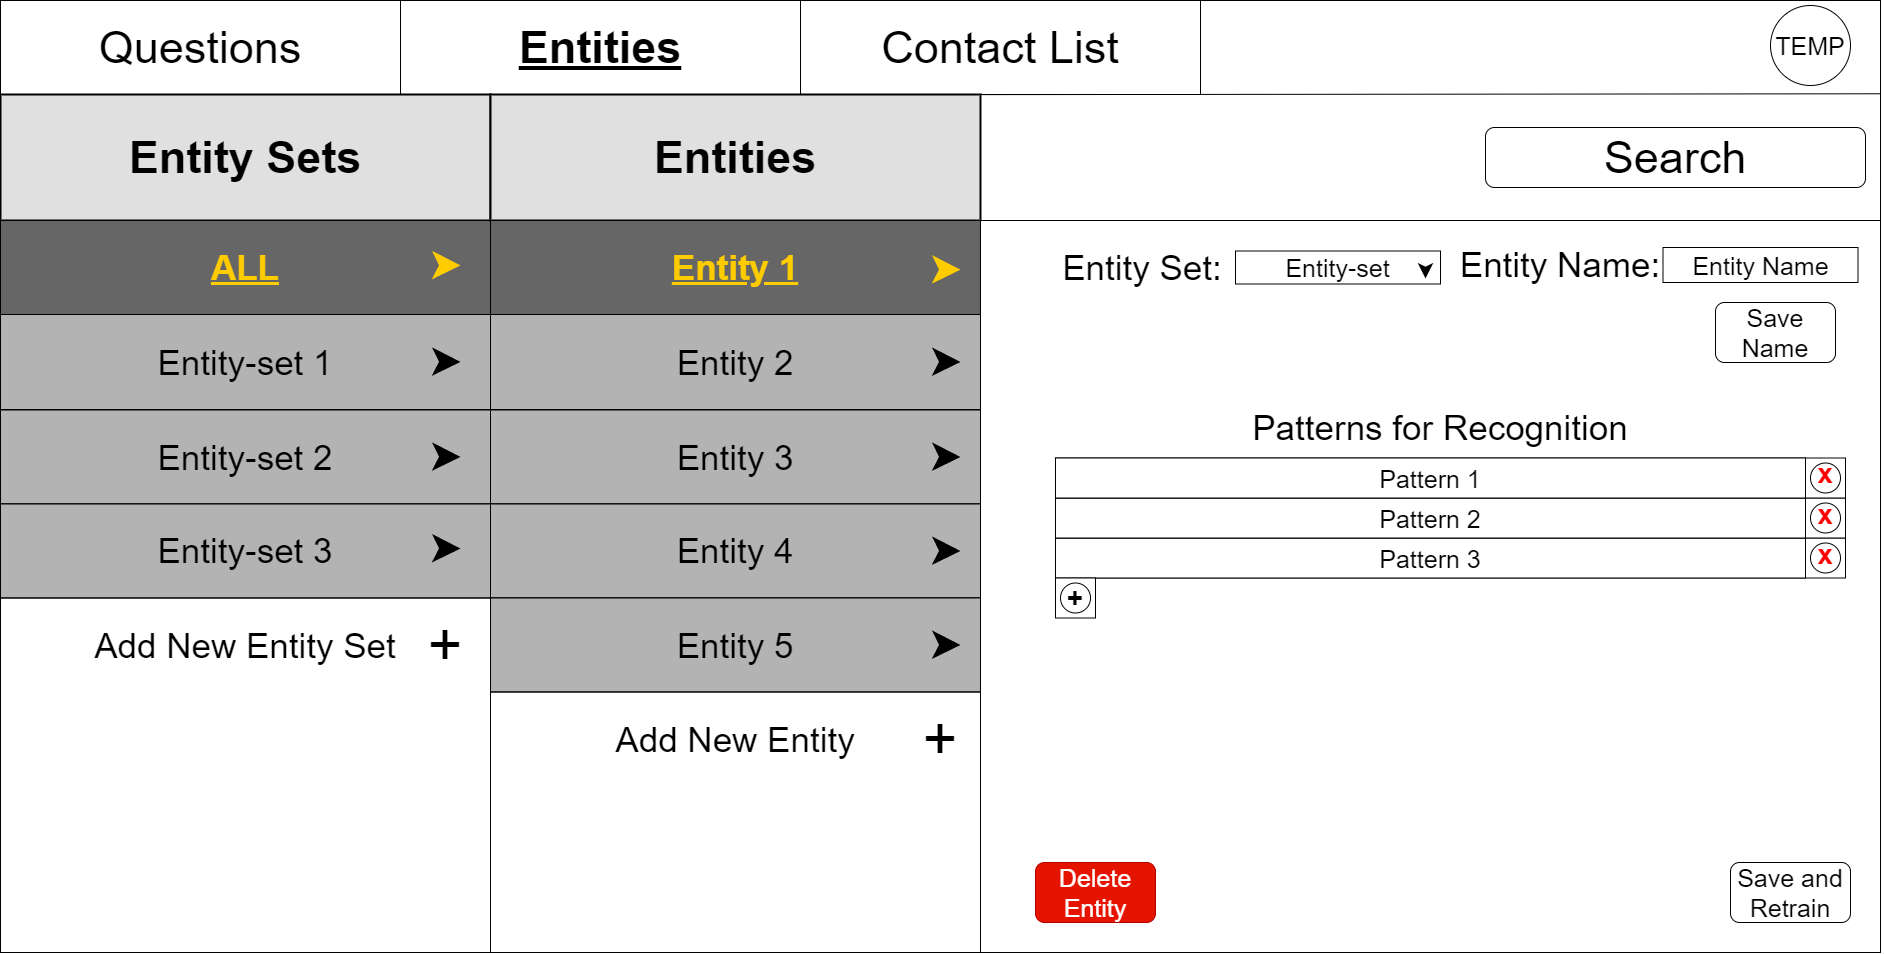

The diagram above was exported from draw.io. Its source (the exported page's mxGraphModel, read from the mxfile embedded in the PNG):
<mxGraphModel dx="5275" dy="1397" grid="1" gridSize="10" guides="1" tooltips="1" connect="1" arrows="1" fold="1" page="1" pageScale="1" pageWidth="850" pageHeight="1100" math="0" shadow="0" extFonts="Permanent Marker^https://fonts.googleapis.com/css?family=Permanent+Marker">
  <root>
    <mxCell id="0" />
    <mxCell id="1" parent="0" />
    <mxCell id="2" value="" style="rounded=0;whiteSpace=wrap;html=1;" vertex="1" parent="1">
      <mxGeometry x="-1680" y="2200" width="1880" height="880" as="geometry" />
    </mxCell>
    <mxCell id="3" value="&lt;font style=&quot;font-size: 45px&quot;&gt;Search&lt;/font&gt;" style="rounded=1;whiteSpace=wrap;html=1;" vertex="1" parent="1">
      <mxGeometry x="-195" y="2327" width="380" height="60" as="geometry" />
    </mxCell>
    <mxCell id="4" value="" style="rounded=0;whiteSpace=wrap;html=1;" vertex="1" parent="1">
      <mxGeometry x="-1190" y="2420" width="1390" height="732" as="geometry" />
    </mxCell>
    <mxCell id="5" value="&lt;div style=&quot;text-align: justify&quot;&gt;&lt;span&gt;TEMP&lt;/span&gt;&lt;/div&gt;" style="ellipse;whiteSpace=wrap;html=1;aspect=fixed;rounded=0;fontSize=25;align=center;" vertex="1" parent="1">
      <mxGeometry x="90" y="2205" width="80" height="80" as="geometry" />
    </mxCell>
    <mxCell id="6" value="&lt;font style=&quot;font-size: 45px&quot;&gt;Categories&lt;/font&gt;" style="text;html=1;strokeColor=none;fillColor=none;align=center;verticalAlign=middle;whiteSpace=wrap;rounded=0;" vertex="1" parent="1">
      <mxGeometry x="-1680" y="2315" width="400" height="90" as="geometry" />
    </mxCell>
    <mxCell id="7" value="" style="rounded=0;whiteSpace=wrap;html=1;" vertex="1" parent="1">
      <mxGeometry x="-1680" y="2420" width="490" height="732" as="geometry" />
    </mxCell>
    <mxCell id="8" value="" style="endArrow=none;html=1;fontSize=25;entryX=1;entryY=0.106;entryDx=0;entryDy=0;entryPerimeter=0;exitX=0;exitY=0.108;exitDx=0;exitDy=0;exitPerimeter=0;" edge="1" source="2" target="2" parent="1">
      <mxGeometry width="50" height="50" relative="1" as="geometry">
        <mxPoint x="-1850" y="2350" as="sourcePoint" />
        <mxPoint x="-1800" y="2300" as="targetPoint" />
      </mxGeometry>
    </mxCell>
    <mxCell id="9" value="&lt;font style=&quot;font-size: 45px&quot;&gt;Contact List&lt;/font&gt;" style="rounded=0;whiteSpace=wrap;html=1;fontSize=25;align=center;" vertex="1" parent="1">
      <mxGeometry x="-880" y="2200" width="400" height="94" as="geometry" />
    </mxCell>
    <mxCell id="10" value="&lt;font size=&quot;1&quot;&gt;&lt;span&gt;&lt;span style=&quot;font-size: 45px&quot;&gt;Questions&lt;/span&gt;&lt;/span&gt;&lt;/font&gt;" style="rounded=0;whiteSpace=wrap;html=1;fontSize=25;align=center;fontStyle=0" vertex="1" parent="1">
      <mxGeometry x="-1680" y="2200" width="400" height="94" as="geometry" />
    </mxCell>
    <mxCell id="11" value="&lt;font style=&quot;font-size: 45px&quot;&gt;Entities&lt;/font&gt;" style="rounded=0;whiteSpace=wrap;html=1;fontSize=25;align=center;fontStyle=5" vertex="1" parent="1">
      <mxGeometry x="-1280" y="2200" width="400" height="94" as="geometry" />
    </mxCell>
    <mxCell id="12" value="&lt;font style=&quot;font-size: 45px&quot;&gt;Entity Sets&lt;/font&gt;" style="rounded=0;whiteSpace=wrap;html=1;fontSize=25;align=center;strokeWidth=2;fillColor=#E0E0E0;fontStyle=1" vertex="1" parent="1">
      <mxGeometry x="-1680" y="2294" width="490" height="126" as="geometry" />
    </mxCell>
    <mxCell id="13" value="&lt;font style=&quot;font-size: 35px&quot; color=&quot;#ffcc00&quot;&gt;&lt;b&gt;&lt;u&gt;ALL&lt;/u&gt;&lt;/b&gt;&lt;/font&gt;" style="text;html=1;align=center;verticalAlign=middle;whiteSpace=wrap;rounded=0;fillColor=#666666;strokeColor=#000000;" vertex="1" parent="1">
      <mxGeometry x="-1680" y="2420" width="490" height="94" as="geometry" />
    </mxCell>
    <mxCell id="14" value="" style="endArrow=none;html=1;fontSize=25;entryX=1;entryY=1;entryDx=0;entryDy=0;exitX=0;exitY=1;exitDx=0;exitDy=0;" edge="1" source="13" target="13" parent="1">
      <mxGeometry width="50" height="50" relative="1" as="geometry">
        <mxPoint x="-1660" y="2560" as="sourcePoint" />
        <mxPoint x="-1210.4499999999998" y="2560.3599999999997" as="targetPoint" />
      </mxGeometry>
    </mxCell>
    <mxCell id="15" value="&lt;font style=&quot;font-size: 35px&quot;&gt;Entity-set 1&lt;/font&gt;" style="text;html=1;align=center;verticalAlign=middle;whiteSpace=wrap;rounded=0;fillColor=#B3B3B3;strokeColor=#000000;" vertex="1" parent="1">
      <mxGeometry x="-1680" y="2514" width="490" height="95" as="geometry" />
    </mxCell>
    <mxCell id="16" value="" style="endArrow=none;html=1;fontSize=25;entryX=1;entryY=1;entryDx=0;entryDy=0;exitX=0;exitY=1;exitDx=0;exitDy=0;" edge="1" source="15" target="15" parent="1">
      <mxGeometry width="50" height="50" relative="1" as="geometry">
        <mxPoint x="-1660" y="2654" as="sourcePoint" />
        <mxPoint x="-1209.9999999999995" y="2653.7999999999993" as="targetPoint" />
      </mxGeometry>
    </mxCell>
    <mxCell id="17" value="&lt;span style=&quot;font-size: 35px&quot;&gt;Entity-set 2&lt;/span&gt;" style="text;html=1;align=center;verticalAlign=middle;whiteSpace=wrap;rounded=0;fillColor=#B3B3B3;strokeColor=#000000;" vertex="1" parent="1">
      <mxGeometry x="-1680" y="2609.5" width="490" height="94" as="geometry" />
    </mxCell>
    <mxCell id="18" value="" style="endArrow=none;html=1;fontSize=25;entryX=1;entryY=1;entryDx=0;entryDy=0;exitX=0;exitY=1;exitDx=0;exitDy=0;" edge="1" source="17" target="17" parent="1">
      <mxGeometry width="50" height="50" relative="1" as="geometry">
        <mxPoint x="-1660" y="2752.17" as="sourcePoint" />
        <mxPoint x="-1210.4499999999998" y="2752.3599999999997" as="targetPoint" />
      </mxGeometry>
    </mxCell>
    <mxCell id="19" value="&lt;span style=&quot;font-size: 35px&quot;&gt;Entity-set 3&lt;/span&gt;" style="text;html=1;align=center;verticalAlign=middle;whiteSpace=wrap;rounded=0;fillColor=#B3B3B3;strokeColor=#000000;" vertex="1" parent="1">
      <mxGeometry x="-1680" y="2703.5" width="490" height="94" as="geometry" />
    </mxCell>
    <mxCell id="20" value="" style="endArrow=none;html=1;fontSize=25;entryX=1;entryY=1;entryDx=0;entryDy=0;exitX=0;exitY=1;exitDx=0;exitDy=0;" edge="1" source="19" target="19" parent="1">
      <mxGeometry width="50" height="50" relative="1" as="geometry">
        <mxPoint x="-1660" y="2835" as="sourcePoint" />
        <mxPoint x="-1209.9999999999995" y="2835.3599999999997" as="targetPoint" />
      </mxGeometry>
    </mxCell>
    <mxCell id="21" value="&lt;font style=&quot;font-size: 35px&quot;&gt;Add New Entity Set&lt;/font&gt;" style="text;html=1;strokeColor=none;fillColor=none;align=center;verticalAlign=middle;whiteSpace=wrap;rounded=0;" vertex="1" parent="1">
      <mxGeometry x="-1680" y="2797.5" width="490" height="95" as="geometry" />
    </mxCell>
    <mxCell id="22" value="&lt;font style=&quot;font-size: 45px&quot;&gt;Entities&lt;/font&gt;" style="rounded=0;whiteSpace=wrap;html=1;shadow=0;glass=0;sketch=0;strokeColor=#000000;fontSize=25;align=center;strokeWidth=2;fillColor=#E0E0E0;fontStyle=1" vertex="1" parent="1">
      <mxGeometry x="-1190" y="2294" width="490" height="126" as="geometry" />
    </mxCell>
    <mxCell id="23" value="" style="rounded=0;whiteSpace=wrap;html=1;shadow=0;glass=0;sketch=0;strokeColor=#000000;fillColor=#ffffff;fontSize=25;align=left;" vertex="1" parent="1">
      <mxGeometry x="-1190" y="2420" width="490" height="732" as="geometry" />
    </mxCell>
    <mxCell id="24" value="Entity 1" style="text;html=1;align=center;verticalAlign=middle;whiteSpace=wrap;rounded=0;fillColor=#666666;strokeColor=#000000;fontSize=35;fontColor=#FFCC00;fontStyle=5" vertex="1" parent="1">
      <mxGeometry x="-1190" y="2420" width="490" height="94" as="geometry" />
    </mxCell>
    <mxCell id="25" value="" style="endArrow=none;html=1;fontSize=25;entryX=1;entryY=1;entryDx=0;entryDy=0;exitX=0;exitY=1;exitDx=0;exitDy=0;" edge="1" source="24" target="24" parent="1">
      <mxGeometry width="50" height="50" relative="1" as="geometry">
        <mxPoint x="-1170" y="2516.5" as="sourcePoint" />
        <mxPoint x="-720.4499999999998" y="2516.8599999999997" as="targetPoint" />
      </mxGeometry>
    </mxCell>
    <mxCell id="26" value="Entity 2" style="text;html=1;align=center;verticalAlign=middle;whiteSpace=wrap;rounded=0;fillColor=#B3B3B3;strokeColor=#000000;fontSize=35;" vertex="1" parent="1">
      <mxGeometry x="-1190" y="2514" width="490" height="95" as="geometry" />
    </mxCell>
    <mxCell id="27" value="" style="endArrow=none;html=1;fontSize=25;entryX=1;entryY=1;entryDx=0;entryDy=0;exitX=0;exitY=1;exitDx=0;exitDy=0;" edge="1" source="26" target="26" parent="1">
      <mxGeometry width="50" height="50" relative="1" as="geometry">
        <mxPoint x="-1170" y="2610.5" as="sourcePoint" />
        <mxPoint x="-720" y="2610.3" as="targetPoint" />
      </mxGeometry>
    </mxCell>
    <mxCell id="28" value="Entity 3" style="text;html=1;align=center;verticalAlign=middle;whiteSpace=wrap;rounded=0;fillColor=#B3B3B3;strokeColor=#000000;fontSize=35;" vertex="1" parent="1">
      <mxGeometry x="-1190" y="2609.5" width="490" height="94" as="geometry" />
    </mxCell>
    <mxCell id="29" value="" style="endArrow=none;html=1;fontSize=25;entryX=1;entryY=1;entryDx=0;entryDy=0;exitX=0;exitY=1;exitDx=0;exitDy=0;" edge="1" source="28" target="28" parent="1">
      <mxGeometry width="50" height="50" relative="1" as="geometry">
        <mxPoint x="-1170" y="2714.76" as="sourcePoint" />
        <mxPoint x="-720" y="2715" as="targetPoint" />
      </mxGeometry>
    </mxCell>
    <mxCell id="30" value="Entity 4" style="text;html=1;align=center;verticalAlign=middle;whiteSpace=wrap;rounded=0;fillColor=#B3B3B3;strokeColor=#000000;fontSize=35;" vertex="1" parent="1">
      <mxGeometry x="-1190" y="2703.5" width="490" height="94" as="geometry" />
    </mxCell>
    <mxCell id="31" value="" style="endArrow=none;html=1;fontSize=25;entryX=1;entryY=1;entryDx=0;entryDy=0;exitX=0;exitY=1;exitDx=0;exitDy=0;" edge="1" source="30" target="30" parent="1">
      <mxGeometry width="50" height="50" relative="1" as="geometry">
        <mxPoint x="-1170" y="2804.5" as="sourcePoint" />
        <mxPoint x="-720" y="2804.8599999999997" as="targetPoint" />
      </mxGeometry>
    </mxCell>
    <mxCell id="32" value="Entity 5" style="text;html=1;align=center;verticalAlign=middle;whiteSpace=wrap;rounded=0;fillColor=#B3B3B3;strokeColor=#000000;fontSize=35;" vertex="1" parent="1">
      <mxGeometry x="-1190" y="2797.5" width="490" height="94" as="geometry" />
    </mxCell>
    <mxCell id="33" value="" style="endArrow=none;html=1;fontSize=25;entryX=1;entryY=1;entryDx=0;entryDy=0;exitX=0;exitY=1;exitDx=0;exitDy=0;" edge="1" source="32" target="32" parent="1">
      <mxGeometry width="50" height="50" relative="1" as="geometry">
        <mxPoint x="-1170" y="2900.5" as="sourcePoint" />
        <mxPoint x="-720" y="2900.2200000000003" as="targetPoint" />
      </mxGeometry>
    </mxCell>
    <mxCell id="34" value="&lt;font style=&quot;font-size: 35px&quot;&gt;Add New Entity&lt;/font&gt;" style="text;html=1;strokeColor=none;fillColor=none;align=center;verticalAlign=middle;whiteSpace=wrap;rounded=0;" vertex="1" parent="1">
      <mxGeometry x="-1190" y="2891.5" width="490" height="95" as="geometry" />
    </mxCell>
    <mxCell id="35" value="" style="endArrow=classic;html=1;fontSize=60;fontColor=#FFCC00;strokeWidth=7;strokeColor=#FFCC00;shadow=0;backgroundOutline=0;" edge="1" parent="1">
      <mxGeometry width="50" height="50" relative="1" as="geometry">
        <mxPoint x="-740.0000000000009" y="2469" as="sourcePoint" />
        <mxPoint x="-720.0000000000009" y="2469.1777777777775" as="targetPoint" />
      </mxGeometry>
    </mxCell>
    <mxCell id="36" value="" style="endArrow=classic;html=1;fontSize=60;fontColor=#FFCC00;strokeWidth=7;shadow=0;backgroundOutline=0;" edge="1" parent="1">
      <mxGeometry width="50" height="50" relative="1" as="geometry">
        <mxPoint x="-740.0000000000009" y="2561.3" as="sourcePoint" />
        <mxPoint x="-720.0000000000009" y="2561.4777777777776" as="targetPoint" />
      </mxGeometry>
    </mxCell>
    <mxCell id="37" value="" style="endArrow=classic;html=1;fontSize=60;fontColor=#FFCC00;strokeWidth=7;shadow=0;backgroundOutline=0;" edge="1" parent="1">
      <mxGeometry width="50" height="50" relative="1" as="geometry">
        <mxPoint x="-740.0000000000009" y="2656.3" as="sourcePoint" />
        <mxPoint x="-720.0000000000009" y="2656.4777777777776" as="targetPoint" />
      </mxGeometry>
    </mxCell>
    <mxCell id="38" value="" style="endArrow=classic;html=1;fontSize=60;fontColor=#FFCC00;strokeWidth=7;shadow=0;backgroundOutline=0;" edge="1" parent="1">
      <mxGeometry width="50" height="50" relative="1" as="geometry">
        <mxPoint x="-740.0000000000009" y="2750.3" as="sourcePoint" />
        <mxPoint x="-720.0000000000009" y="2750.477777777778" as="targetPoint" />
      </mxGeometry>
    </mxCell>
    <mxCell id="39" value="" style="endArrow=classic;html=1;fontSize=60;fontColor=#FFCC00;strokeWidth=7;shadow=0;backgroundOutline=0;" edge="1" parent="1">
      <mxGeometry width="50" height="50" relative="1" as="geometry">
        <mxPoint x="-740.0000000000009" y="2844.2999999999993" as="sourcePoint" />
        <mxPoint x="-720.0000000000009" y="2844.477777777778" as="targetPoint" />
      </mxGeometry>
    </mxCell>
    <mxCell id="40" value="+" style="text;html=1;strokeColor=none;fillColor=none;align=center;verticalAlign=middle;whiteSpace=wrap;rounded=0;shadow=0;glass=0;sketch=0;fontSize=60;" vertex="1" parent="1">
      <mxGeometry x="-760" y="2919" width="40" height="40" as="geometry" />
    </mxCell>
    <mxCell id="41" value="+" style="text;html=1;strokeColor=none;fillColor=none;align=center;verticalAlign=middle;whiteSpace=wrap;rounded=0;shadow=0;glass=0;sketch=0;fontSize=60;" vertex="1" parent="1">
      <mxGeometry x="-1255" y="2825" width="40" height="40" as="geometry" />
    </mxCell>
    <mxCell id="42" value="" style="endArrow=classic;html=1;fontSize=60;fontColor=#FFCC00;strokeWidth=7;shadow=0;backgroundOutline=0;" edge="1" parent="1">
      <mxGeometry width="50" height="50" relative="1" as="geometry">
        <mxPoint x="-1239.999999999999" y="2747.8600000000006" as="sourcePoint" />
        <mxPoint x="-1220.0000000000005" y="2748.0377777777776" as="targetPoint" />
      </mxGeometry>
    </mxCell>
    <mxCell id="43" value="" style="endArrow=classic;html=1;fontSize=60;fontColor=#FFCC00;strokeWidth=7;shadow=0;backgroundOutline=0;" edge="1" parent="1">
      <mxGeometry width="50" height="50" relative="1" as="geometry">
        <mxPoint x="-1239.999999999999" y="2656.210000000001" as="sourcePoint" />
        <mxPoint x="-1220.0000000000005" y="2656.3877777777775" as="targetPoint" />
      </mxGeometry>
    </mxCell>
    <mxCell id="44" value="" style="endArrow=classic;html=1;fontSize=60;fontColor=#FFCC00;strokeWidth=7;shadow=0;backgroundOutline=0;" edge="1" parent="1">
      <mxGeometry width="50" height="50" relative="1" as="geometry">
        <mxPoint x="-1239.999999999999" y="2561.210000000001" as="sourcePoint" />
        <mxPoint x="-1220.0000000000005" y="2561.3877777777775" as="targetPoint" />
      </mxGeometry>
    </mxCell>
    <mxCell id="45" value="" style="endArrow=classic;html=1;fontSize=60;fontColor=#FFCC00;strokeWidth=7;strokeColor=#FFCC00;shadow=0;backgroundOutline=0;" edge="1" parent="1">
      <mxGeometry width="50" height="50" relative="1" as="geometry">
        <mxPoint x="-1239.999999999999" y="2464.71" as="sourcePoint" />
        <mxPoint x="-1220.0000000000005" y="2464.8877777777775" as="targetPoint" />
      </mxGeometry>
    </mxCell>
    <mxCell id="46" value="" style="rounded=0;whiteSpace=wrap;html=1;fontSize=28;fontColor=#000000;align=center;" vertex="1" parent="1">
      <mxGeometry x="-700" y="2420" width="900" height="732" as="geometry" />
    </mxCell>
    <mxCell id="47" value="Entity-set" style="rounded=0;whiteSpace=wrap;html=1;strokeColor=#000000;fontSize=25;" vertex="1" parent="1">
      <mxGeometry x="-445" y="2450.5" width="205" height="33" as="geometry" />
    </mxCell>
    <mxCell id="48" value="Entity Set:" style="text;html=1;strokeColor=none;fillColor=none;align=center;verticalAlign=middle;whiteSpace=wrap;rounded=0;fontSize=35;" vertex="1" parent="1">
      <mxGeometry x="-663" y="2452" width="250" height="30" as="geometry" />
    </mxCell>
    <mxCell id="49" value="" style="endArrow=classic;html=1;fontSize=60;fontColor=#FFCC00;strokeWidth=3;shadow=0;backgroundOutline=0;entryX=0.5;entryY=1;entryDx=0;entryDy=0;" edge="1" parent="1">
      <mxGeometry width="50" height="50" relative="1" as="geometry">
        <mxPoint x="-255" y="2468" as="sourcePoint" />
        <mxPoint x="-255" y="2478" as="targetPoint" />
      </mxGeometry>
    </mxCell>
    <mxCell id="50" value="Entity Name" style="rounded=0;whiteSpace=wrap;html=1;strokeColor=#000000;fontSize=25;fontColor=#000000;" vertex="1" parent="1">
      <mxGeometry x="-17.5" y="2447" width="195" height="35" as="geometry" />
    </mxCell>
    <mxCell id="51" value="Entity Name:" style="text;html=1;strokeColor=none;fillColor=none;align=center;verticalAlign=middle;whiteSpace=wrap;rounded=0;fontSize=35;" vertex="1" parent="1">
      <mxGeometry x="-235" y="2446.25" width="230" height="35.75" as="geometry" />
    </mxCell>
    <mxCell id="52" value="Patterns for Recognition" style="text;html=1;strokeColor=none;fillColor=none;align=center;verticalAlign=middle;whiteSpace=wrap;rounded=0;fontSize=35;" vertex="1" parent="1">
      <mxGeometry x="-445" y="2612" width="410" height="30" as="geometry" />
    </mxCell>
    <mxCell id="53" value="Save Name" style="rounded=1;whiteSpace=wrap;html=1;strokeColor=#000000;fontSize=25;fontColor=#000000;" vertex="1" parent="1">
      <mxGeometry x="35" y="2502" width="120" height="60" as="geometry" />
    </mxCell>
    <mxCell id="54" value="Save and Retrain" style="rounded=1;whiteSpace=wrap;html=1;strokeColor=#000000;fontSize=25;fontColor=#000000;" vertex="1" parent="1">
      <mxGeometry x="50" y="3062" width="120" height="60" as="geometry" />
    </mxCell>
    <mxCell id="55" value="Delete Entity" style="rounded=1;whiteSpace=wrap;html=1;strokeColor=#B20000;fontSize=25;fontColor=#ffffff;fillColor=#e51400;" vertex="1" parent="1">
      <mxGeometry x="-645" y="3062" width="120" height="60" as="geometry" />
    </mxCell>
    <mxCell id="56" value="" style="rounded=0;whiteSpace=wrap;html=1;fontSize=34;fontColor=#FF0000;align=center;" vertex="1" parent="1">
      <mxGeometry x="-625" y="2737.5" width="790" height="40" as="geometry" />
    </mxCell>
    <mxCell id="57" value="&lt;div style=&quot;font-size: 28px;&quot;&gt;&lt;span style=&quot;font-size: 28px;&quot;&gt;x&lt;/span&gt;&lt;/div&gt;" style="ellipse;whiteSpace=wrap;html=1;rounded=0;fontSize=28;align=center;fontColor=#FF0000;fontStyle=1;verticalAlign=bottom;textDirection=ltr;" vertex="1" parent="1">
      <mxGeometry x="130" y="2742.5" width="30" height="30" as="geometry" />
    </mxCell>
    <mxCell id="58" value="Pattern 3" style="rounded=0;whiteSpace=wrap;html=1;strokeColor=#000000;fontSize=25;fontColor=#000000;" vertex="1" parent="1">
      <mxGeometry x="-625" y="2737.5" width="750" height="40" as="geometry" />
    </mxCell>
    <mxCell id="59" value="" style="rounded=0;whiteSpace=wrap;html=1;fontSize=34;fontColor=#FF0000;align=center;" vertex="1" parent="1">
      <mxGeometry x="-625" y="2697.5" width="790" height="40" as="geometry" />
    </mxCell>
    <mxCell id="60" value="&lt;div style=&quot;font-size: 28px;&quot;&gt;&lt;span style=&quot;font-size: 28px;&quot;&gt;x&lt;/span&gt;&lt;/div&gt;" style="ellipse;whiteSpace=wrap;html=1;rounded=0;fontSize=28;align=center;fontColor=#FF0000;fontStyle=1;verticalAlign=bottom;textDirection=ltr;" vertex="1" parent="1">
      <mxGeometry x="130" y="2702.5" width="30" height="30" as="geometry" />
    </mxCell>
    <mxCell id="61" value="Pattern 2" style="rounded=0;whiteSpace=wrap;html=1;strokeColor=#000000;fontSize=25;fontColor=#000000;" vertex="1" parent="1">
      <mxGeometry x="-625" y="2697.5" width="750" height="40" as="geometry" />
    </mxCell>
    <mxCell id="62" value="" style="rounded=0;whiteSpace=wrap;html=1;fontSize=34;fontColor=#FF0000;align=center;" vertex="1" parent="1">
      <mxGeometry x="-625" y="2657.5" width="790" height="40" as="geometry" />
    </mxCell>
    <mxCell id="63" value="&lt;div style=&quot;font-size: 28px;&quot;&gt;&lt;span style=&quot;font-size: 28px;&quot;&gt;x&lt;/span&gt;&lt;/div&gt;" style="ellipse;whiteSpace=wrap;html=1;rounded=0;fontSize=28;align=center;fontColor=#FF0000;fontStyle=1;verticalAlign=bottom;textDirection=ltr;" vertex="1" parent="1">
      <mxGeometry x="130" y="2662.5" width="30" height="30" as="geometry" />
    </mxCell>
    <mxCell id="64" value="Pattern 1" style="rounded=0;whiteSpace=wrap;html=1;strokeColor=#000000;fontSize=25;fontColor=#000000;" vertex="1" parent="1">
      <mxGeometry x="-625" y="2657.5" width="750" height="40" as="geometry" />
    </mxCell>
    <mxCell id="65" value="" style="rounded=0;whiteSpace=wrap;html=1;fontSize=34;fontColor=#FF0000;align=center;" vertex="1" parent="1">
      <mxGeometry x="-625" y="2777.5" width="40" height="40" as="geometry" />
    </mxCell>
    <mxCell id="66" value="&lt;div style=&quot;font-size: 28px&quot;&gt;&lt;span style=&quot;font-size: 28px&quot;&gt;&lt;font color=&quot;#000000&quot;&gt;+&lt;/font&gt;&lt;/span&gt;&lt;/div&gt;" style="ellipse;whiteSpace=wrap;html=1;rounded=0;fontSize=28;align=center;fontColor=#FF0000;fontStyle=1;verticalAlign=middle;textDirection=ltr;" vertex="1" parent="1">
      <mxGeometry x="-620" y="2782.5" width="30" height="30" as="geometry" />
    </mxCell>
  </root>
</mxGraphModel>